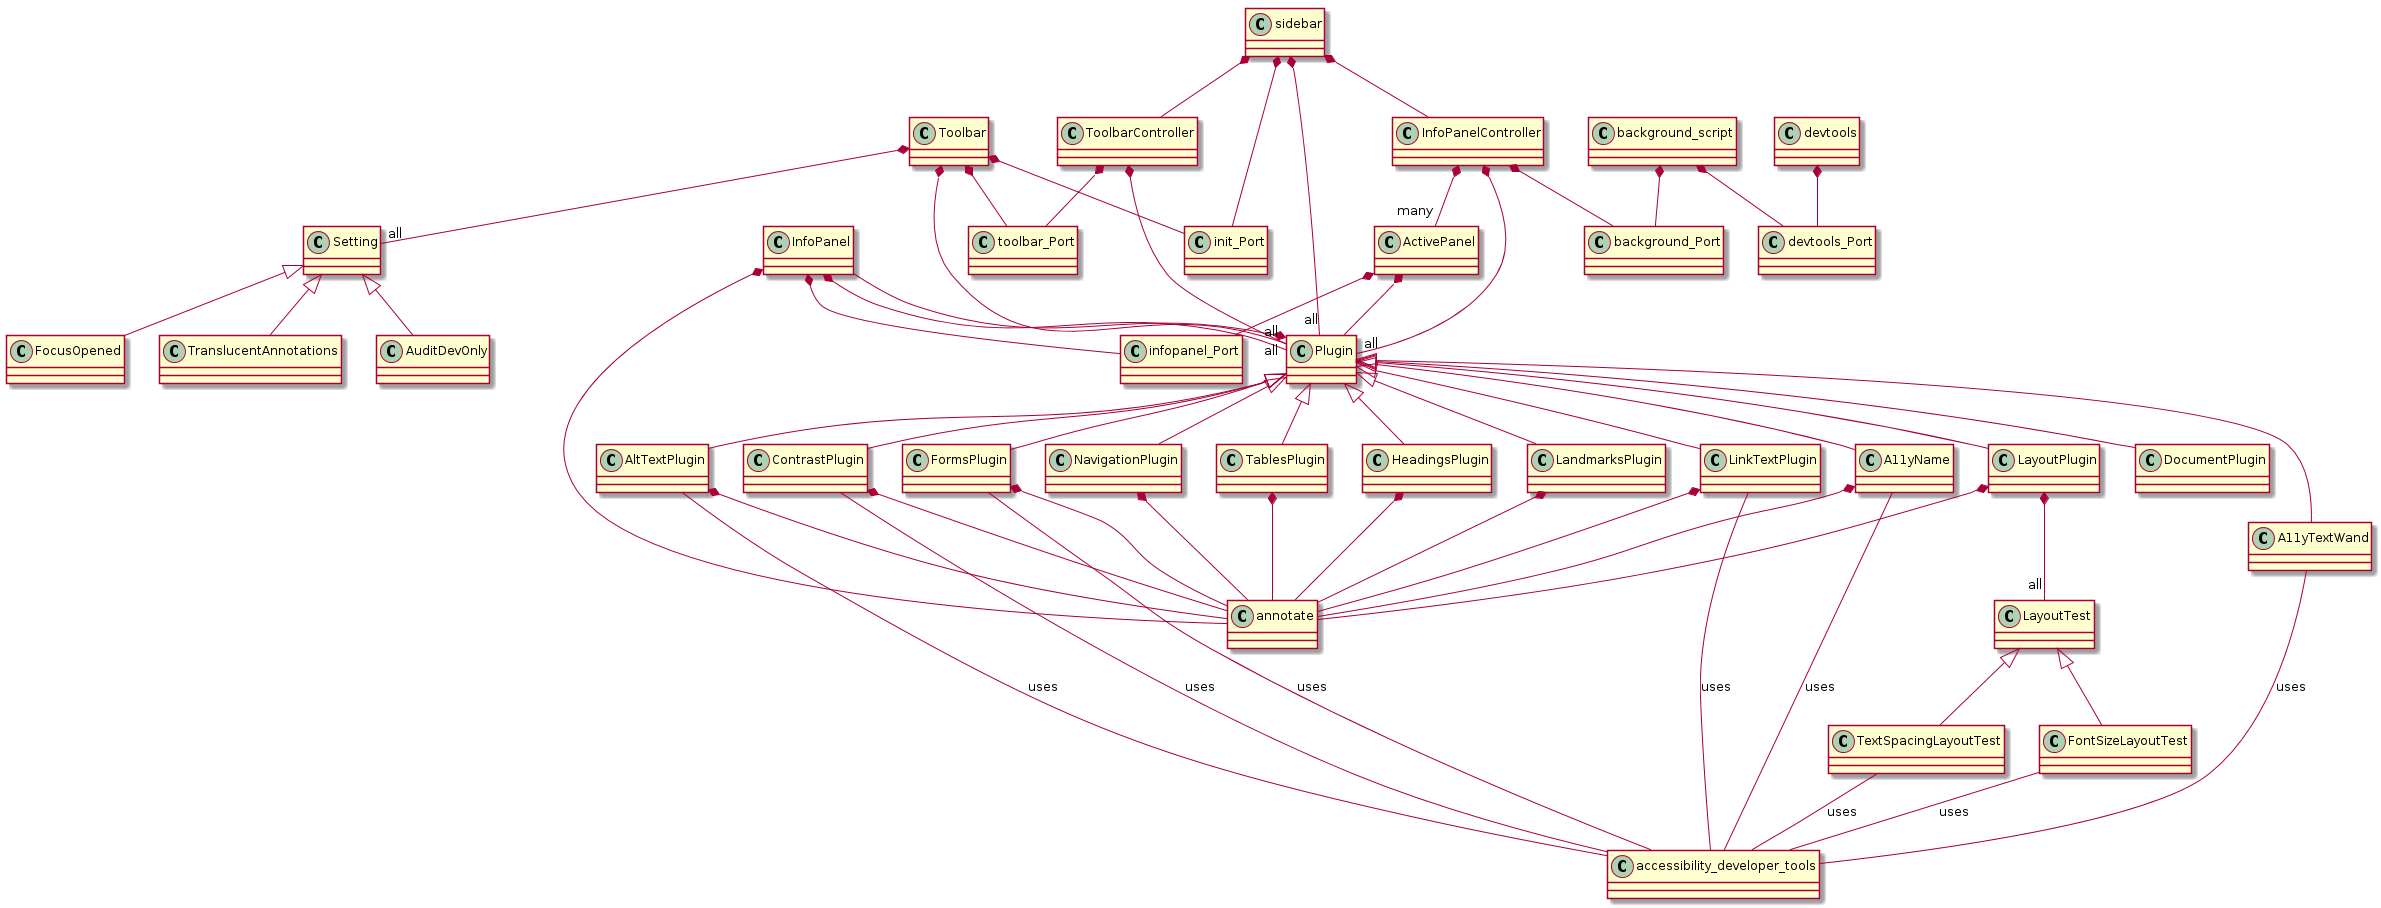

The diagram above was rendered by PlantUML. Its source (embedded in the PNG):
@startuml
InfoPanel *-- annotate
InfoPanel *-- Plugin
Plugin *-- InfoPanel
Plugin <|-- A11yName
A11yName *-- annotate
A11yName -- accessibility_developer_tools : uses
Plugin <|-- A11yTextWand
A11yTextWand -- accessibility_developer_tools : uses
Plugin <|-- AltTextPlugin
AltTextPlugin *-- annotate
AltTextPlugin -- accessibility_developer_tools : uses
Plugin <|-- ContrastPlugin
ContrastPlugin *-- annotate
ContrastPlugin -- accessibility_developer_tools : uses
Plugin <|-- DocumentPlugin
Plugin <|-- FormsPlugin
FormsPlugin *-- annotate
FormsPlugin -- accessibility_developer_tools : uses
Plugin <|-- HeadingsPlugin
HeadingsPlugin *-- annotate
Plugin <|-- LandmarksPlugin
LandmarksPlugin *-- annotate
Plugin <|-- LayoutPlugin
LayoutPlugin *-- annotate
LayoutPlugin *-- "all" LayoutTest
LayoutTest <|-- TextSpacingLayoutTest
TextSpacingLayoutTest -- accessibility_developer_tools : uses
LayoutTest <|-- FontSizeLayoutTest
FontSizeLayoutTest -- accessibility_developer_tools : uses
Plugin <|-- LinkTextPlugin
LinkTextPlugin *-- annotate
LinkTextPlugin -- accessibility_developer_tools : uses
Plugin <|-- NavigationPlugin
NavigationPlugin *-- annotate
Plugin <|-- TablesPlugin
TablesPlugin *-- annotate
Toolbar *-- "all" Plugin
Toolbar *-- "all" Setting
Toolbar *-- toolbar_Port
Toolbar *-- init_Port
ToolbarController *-- "all" Plugin
ToolbarController *-- toolbar_Port
sidebar *-- "all" Plugin
sidebar *-- InfoPanelController
sidebar *-- ToolbarController
sidebar *-- init_Port
devtools *-- devtools_Port
background_script *-- devtools_Port
background_script *-- background_Port
InfoPanelController  *-- "all" Plugin
InfoPanelController *-- background_Port
InfoPanelController  *-- "many" ActivePanel
ActivePanel *-- infopanel_Port
InfoPanel *-- infopanel_Port
ActivePanel *-- Plugin
Setting <|-- TranslucentAnnotations
Setting <|-- AuditDevOnly
Setting <|-- FocusOpened
@enduml